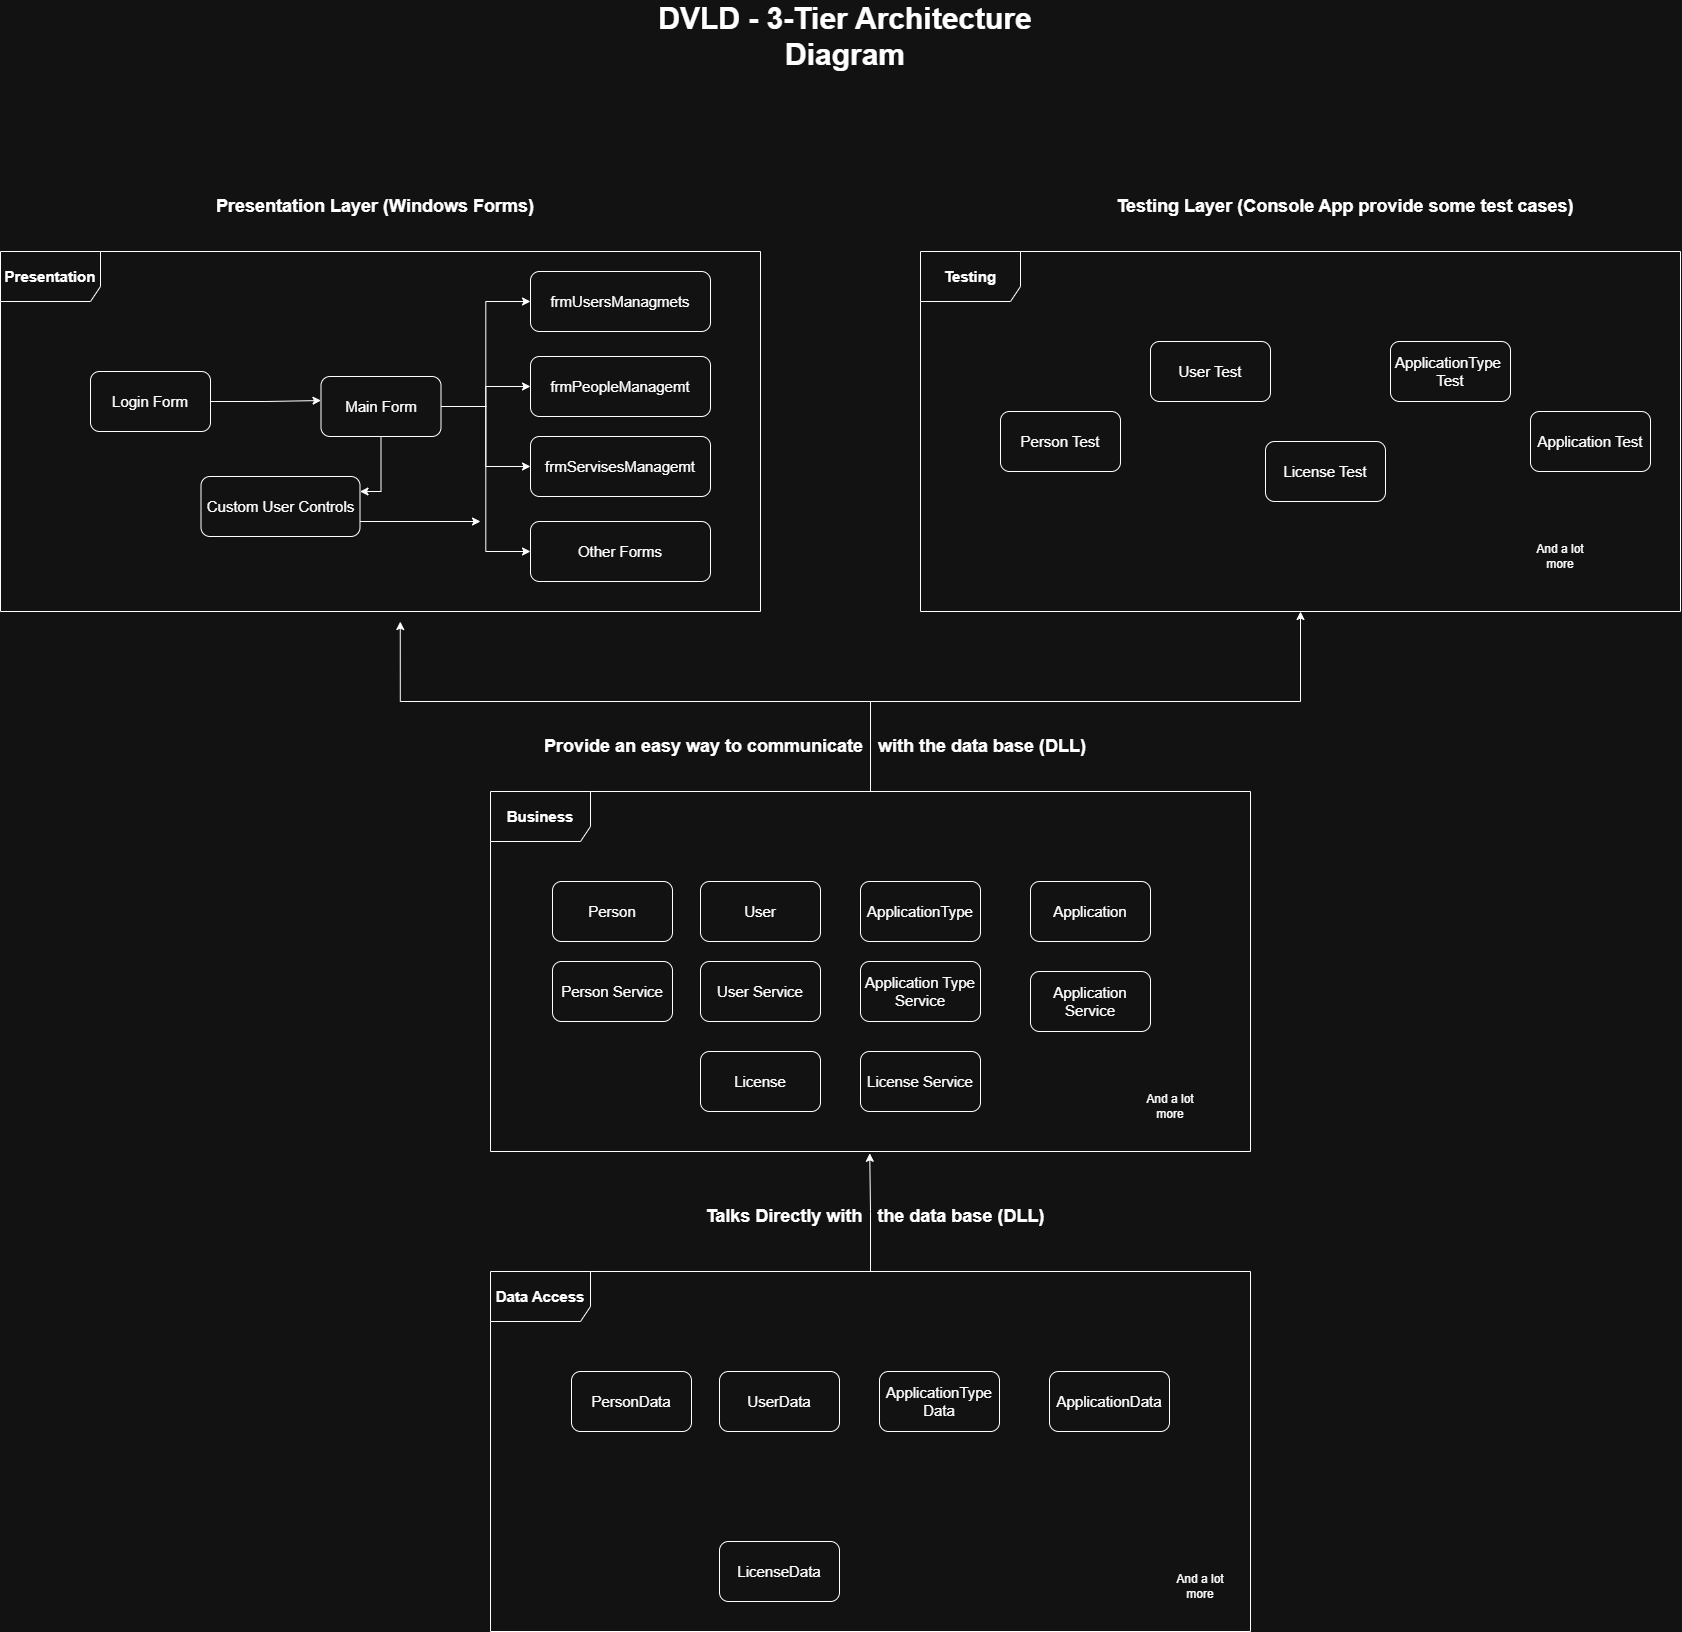

The diagram above was exported from draw.io. Its source (the exported page's mxGraphModel, read from the mxfile embedded in the PNG):
<mxGraphModel dx="3253" dy="2646" grid="1" gridSize="10" guides="1" tooltips="1" connect="1" arrows="1" fold="1" page="1" pageScale="1" pageWidth="850" pageHeight="1100" math="0" shadow="0">
  <root>
    <mxCell id="0" />
    <mxCell id="1" parent="0" />
    <mxCell id="U3SxQPQ5aaHmDlFoSpbP-2" parent="1" style="text;html=1;whiteSpace=wrap;strokeColor=none;fillColor=none;align=center;verticalAlign=middle;rounded=0;" value="&lt;b&gt;&lt;font style=&quot;font-size: 30px;&quot;&gt;DVLD - 3-Tier Architecture Diagram&lt;/font&gt;&lt;/b&gt;" vertex="1">
      <mxGeometry height="70" width="490" x="190" y="-110" as="geometry" />
    </mxCell>
    <mxCell id="U3SxQPQ5aaHmDlFoSpbP-3" parent="1" style="text;html=1;whiteSpace=wrap;strokeColor=none;fillColor=none;align=center;verticalAlign=middle;rounded=0;" value="&lt;b&gt;&lt;font style=&quot;font-size: 18px;&quot;&gt;Presentation Layer (Windows Forms)&lt;/font&gt;&lt;/b&gt;" vertex="1">
      <mxGeometry height="70" width="490" x="-280" y="60" as="geometry" />
    </mxCell>
    <mxCell id="gjuf4Oem8Pt5hU6Araxx-1" edge="1" parent="1" source="U3SxQPQ5aaHmDlFoSpbP-5" style="edgeStyle=orthogonalEdgeStyle;rounded=0;orthogonalLoop=1;jettySize=auto;html=1;exitX=1;exitY=0.75;exitDx=0;exitDy=0;">
      <mxGeometry relative="1" as="geometry">
        <mxPoint x="70" y="410" as="targetPoint" />
      </mxGeometry>
    </mxCell>
    <mxCell id="U3SxQPQ5aaHmDlFoSpbP-5" parent="1" style="rounded=1;whiteSpace=wrap;html=1;roundedPerimeter=1;" value="&lt;font style=&quot;font-size: 15px;&quot;&gt;Custom User Controls&lt;/font&gt;" vertex="1">
      <mxGeometry height="60" width="159" x="-209.5" y="365" as="geometry" />
    </mxCell>
    <mxCell id="U3SxQPQ5aaHmDlFoSpbP-8" edge="1" parent="1" source="U3SxQPQ5aaHmDlFoSpbP-6" style="edgeStyle=orthogonalEdgeStyle;rounded=0;orthogonalLoop=1;jettySize=auto;html=1;entryX=0.083;entryY=0.417;entryDx=0;entryDy=0;" target="U3SxQPQ5aaHmDlFoSpbP-7">
      <mxGeometry relative="1" as="geometry" />
    </mxCell>
    <mxCell id="U3SxQPQ5aaHmDlFoSpbP-6" parent="1" style="rounded=1;whiteSpace=wrap;html=1;roundedPerimeter=1;" value="&lt;font style=&quot;font-size: 15px;&quot;&gt;Login Form&lt;/font&gt;" vertex="1">
      <mxGeometry height="60" width="120" x="-320" y="260" as="geometry" />
    </mxCell>
    <mxCell id="U3SxQPQ5aaHmDlFoSpbP-9" edge="1" parent="1" source="U3SxQPQ5aaHmDlFoSpbP-7" style="edgeStyle=orthogonalEdgeStyle;rounded=0;orthogonalLoop=1;jettySize=auto;html=1;entryX=1;entryY=0.25;entryDx=0;entryDy=0;" target="U3SxQPQ5aaHmDlFoSpbP-5">
      <mxGeometry relative="1" x="0.2105" as="geometry" />
    </mxCell>
    <mxCell id="U3SxQPQ5aaHmDlFoSpbP-15" edge="1" parent="1" source="U3SxQPQ5aaHmDlFoSpbP-7" style="edgeStyle=orthogonalEdgeStyle;rounded=0;orthogonalLoop=1;jettySize=auto;html=1;entryX=0;entryY=0.5;entryDx=0;entryDy=0;" target="U3SxQPQ5aaHmDlFoSpbP-11">
      <mxGeometry relative="1" as="geometry" />
    </mxCell>
    <mxCell id="U3SxQPQ5aaHmDlFoSpbP-16" edge="1" parent="1" source="U3SxQPQ5aaHmDlFoSpbP-7" style="edgeStyle=orthogonalEdgeStyle;rounded=0;orthogonalLoop=1;jettySize=auto;html=1;" target="U3SxQPQ5aaHmDlFoSpbP-12">
      <mxGeometry relative="1" as="geometry" />
    </mxCell>
    <mxCell id="U3SxQPQ5aaHmDlFoSpbP-17" edge="1" parent="1" source="U3SxQPQ5aaHmDlFoSpbP-7" style="edgeStyle=orthogonalEdgeStyle;rounded=0;orthogonalLoop=1;jettySize=auto;html=1;entryX=0;entryY=0.5;entryDx=0;entryDy=0;" target="U3SxQPQ5aaHmDlFoSpbP-13">
      <mxGeometry relative="1" as="geometry" />
    </mxCell>
    <mxCell id="U3SxQPQ5aaHmDlFoSpbP-18" edge="1" parent="1" source="U3SxQPQ5aaHmDlFoSpbP-7" style="edgeStyle=orthogonalEdgeStyle;rounded=0;orthogonalLoop=1;jettySize=auto;html=1;entryX=0;entryY=0.5;entryDx=0;entryDy=0;" target="U3SxQPQ5aaHmDlFoSpbP-14">
      <mxGeometry relative="1" as="geometry" />
    </mxCell>
    <mxCell id="U3SxQPQ5aaHmDlFoSpbP-7" parent="1" style="rounded=1;whiteSpace=wrap;html=1;roundedPerimeter=1;" value="&lt;font style=&quot;font-size: 15px;&quot;&gt;Main Form&lt;/font&gt;" vertex="1">
      <mxGeometry height="60" width="120" x="-89.5" y="265" as="geometry" />
    </mxCell>
    <mxCell id="U3SxQPQ5aaHmDlFoSpbP-11" parent="1" style="rounded=1;whiteSpace=wrap;html=1;roundedPerimeter=1;" value="&lt;font style=&quot;font-size: 15px;&quot;&gt;frmUsersManagmets&lt;/font&gt;" vertex="1">
      <mxGeometry height="60" width="180" x="120" y="160" as="geometry" />
    </mxCell>
    <mxCell id="U3SxQPQ5aaHmDlFoSpbP-12" parent="1" style="rounded=1;whiteSpace=wrap;html=1;roundedPerimeter=1;" value="&lt;font style=&quot;font-size: 15px;&quot;&gt;frmPeopleManagemt&lt;/font&gt;" vertex="1">
      <mxGeometry height="60" width="180" x="120" y="245" as="geometry" />
    </mxCell>
    <mxCell id="U3SxQPQ5aaHmDlFoSpbP-13" parent="1" style="rounded=1;whiteSpace=wrap;html=1;roundedPerimeter=1;" value="&lt;font style=&quot;font-size: 15px;&quot;&gt;frmServisesManagemt&lt;/font&gt;" vertex="1">
      <mxGeometry height="60" width="180" x="120" y="325" as="geometry" />
    </mxCell>
    <mxCell id="U3SxQPQ5aaHmDlFoSpbP-14" parent="1" style="rounded=1;whiteSpace=wrap;html=1;roundedPerimeter=1;" value="&lt;font style=&quot;font-size: 15px;&quot;&gt;Other Forms&lt;/font&gt;" vertex="1">
      <mxGeometry height="60" width="180" x="120" y="410" as="geometry" />
    </mxCell>
    <mxCell id="h0eGJMgZblt9Ksh8XcD--3" parent="1" style="shape=umlFrame;whiteSpace=wrap;html=1;pointerEvents=0;width=100;height=50;" value="&lt;span style=&quot;font-weight: 700;&quot;&gt;&lt;font style=&quot;font-size: 15px;&quot;&gt;Presentation&lt;/font&gt;&lt;/span&gt;" vertex="1">
      <mxGeometry height="360" width="760" x="-410" y="140" as="geometry" />
    </mxCell>
    <mxCell id="h0eGJMgZblt9Ksh8XcD--46" edge="1" parent="1" source="h0eGJMgZblt9Ksh8XcD--5" style="edgeStyle=orthogonalEdgeStyle;rounded=0;orthogonalLoop=1;jettySize=auto;html=1;defaultLabelBackgroundColor=page;" target="h0eGJMgZblt9Ksh8XcD--19">
      <mxGeometry relative="1" as="geometry" />
    </mxCell>
    <mxCell id="h0eGJMgZblt9Ksh8XcD--5" parent="1" style="shape=umlFrame;whiteSpace=wrap;html=1;pointerEvents=0;width=100;height=50;" value="&lt;span style=&quot;font-weight: 700;&quot;&gt;&lt;font style=&quot;font-size: 15px;&quot;&gt;Business&lt;/font&gt;&lt;/span&gt;" vertex="1">
      <mxGeometry height="360" width="760" x="80" y="680" as="geometry" />
    </mxCell>
    <mxCell id="h0eGJMgZblt9Ksh8XcD--6" parent="1" style="shape=umlFrame;whiteSpace=wrap;html=1;pointerEvents=0;width=100;height=50;" value="&lt;span style=&quot;font-weight: 700;&quot;&gt;&lt;font style=&quot;font-size: 15px;&quot;&gt;Data Access&lt;/font&gt;&lt;/span&gt;" vertex="1">
      <mxGeometry height="360" width="760" x="80" y="1160" as="geometry" />
    </mxCell>
    <mxCell id="h0eGJMgZblt9Ksh8XcD--7" parent="1" style="rounded=1;whiteSpace=wrap;html=1;roundedPerimeter=1;" value="&lt;font style=&quot;font-size: 15px;&quot;&gt;Person&lt;/font&gt;" vertex="1">
      <mxGeometry height="60" width="120" x="142" y="770" as="geometry" />
    </mxCell>
    <mxCell id="h0eGJMgZblt9Ksh8XcD--8" parent="1" style="rounded=1;whiteSpace=wrap;html=1;roundedPerimeter=1;" value="&lt;font style=&quot;font-size: 15px;&quot;&gt;Person Service&lt;/font&gt;" vertex="1">
      <mxGeometry height="60" width="120" x="142" y="850" as="geometry" />
    </mxCell>
    <mxCell id="h0eGJMgZblt9Ksh8XcD--9" parent="1" style="rounded=1;whiteSpace=wrap;html=1;roundedPerimeter=1;" value="&lt;font style=&quot;font-size: 15px;&quot;&gt;User&lt;/font&gt;" vertex="1">
      <mxGeometry height="60" width="120" x="290" y="770" as="geometry" />
    </mxCell>
    <mxCell id="h0eGJMgZblt9Ksh8XcD--10" parent="1" style="rounded=1;whiteSpace=wrap;html=1;roundedPerimeter=1;" value="&lt;font style=&quot;font-size: 15px;&quot;&gt;User Service&lt;/font&gt;" vertex="1">
      <mxGeometry height="60" width="120" x="290" y="850" as="geometry" />
    </mxCell>
    <mxCell id="h0eGJMgZblt9Ksh8XcD--11" parent="1" style="rounded=1;whiteSpace=wrap;html=1;roundedPerimeter=1;" value="&lt;font style=&quot;font-size: 15px;&quot;&gt;ApplicationType&lt;/font&gt;" vertex="1">
      <mxGeometry height="60" width="120" x="450" y="770" as="geometry" />
    </mxCell>
    <mxCell id="h0eGJMgZblt9Ksh8XcD--12" parent="1" style="rounded=1;whiteSpace=wrap;html=1;roundedPerimeter=1;" value="&lt;font style=&quot;font-size: 15px;&quot;&gt;Application Type Service&lt;/font&gt;" vertex="1">
      <mxGeometry height="60" width="120" x="450" y="850" as="geometry" />
    </mxCell>
    <mxCell id="h0eGJMgZblt9Ksh8XcD--13" edge="1" parent="1" source="h0eGJMgZblt9Ksh8XcD--6" style="edgeStyle=orthogonalEdgeStyle;rounded=0;orthogonalLoop=1;jettySize=auto;html=1;entryX=0.499;entryY=1.005;entryDx=0;entryDy=0;entryPerimeter=0;defaultLabelBackgroundColor=page;" target="h0eGJMgZblt9Ksh8XcD--5">
      <mxGeometry relative="1" as="geometry">
        <Array as="points" />
      </mxGeometry>
    </mxCell>
    <mxCell id="h0eGJMgZblt9Ksh8XcD--14" parent="1" style="rounded=1;whiteSpace=wrap;html=1;roundedPerimeter=1;" value="&lt;font style=&quot;font-size: 15px;&quot;&gt;Application&lt;/font&gt;" vertex="1">
      <mxGeometry height="60" width="120" x="620" y="770" as="geometry" />
    </mxCell>
    <mxCell id="h0eGJMgZblt9Ksh8XcD--15" parent="1" style="rounded=1;whiteSpace=wrap;html=1;roundedPerimeter=1;" value="&lt;font style=&quot;font-size: 15px;&quot;&gt;Application Service&lt;/font&gt;" vertex="1">
      <mxGeometry height="60" width="120" x="620" y="860" as="geometry" />
    </mxCell>
    <mxCell id="h0eGJMgZblt9Ksh8XcD--16" parent="1" style="rounded=1;whiteSpace=wrap;html=1;roundedPerimeter=1;" value="&lt;font style=&quot;font-size: 15px;&quot;&gt;License&lt;/font&gt;" vertex="1">
      <mxGeometry height="60" width="120" x="290" y="940" as="geometry" />
    </mxCell>
    <mxCell id="h0eGJMgZblt9Ksh8XcD--17" parent="1" style="rounded=1;whiteSpace=wrap;html=1;roundedPerimeter=1;" value="&lt;font style=&quot;font-size: 15px;&quot;&gt;License Service&lt;/font&gt;" vertex="1">
      <mxGeometry height="60" width="120" x="450" y="940" as="geometry" />
    </mxCell>
    <mxCell id="h0eGJMgZblt9Ksh8XcD--18" edge="1" parent="1" source="h0eGJMgZblt9Ksh8XcD--5" style="edgeStyle=orthogonalEdgeStyle;rounded=0;orthogonalLoop=1;jettySize=auto;html=1;entryX=0.526;entryY=1.028;entryDx=0;entryDy=0;entryPerimeter=0;defaultLabelBackgroundColor=page;" target="h0eGJMgZblt9Ksh8XcD--3">
      <mxGeometry relative="1" as="geometry" />
    </mxCell>
    <mxCell id="h0eGJMgZblt9Ksh8XcD--19" parent="1" style="shape=umlFrame;whiteSpace=wrap;html=1;pointerEvents=0;width=100;height=50;" value="&lt;span style=&quot;font-size: 15px;&quot;&gt;&lt;b&gt;Testing&lt;/b&gt;&lt;/span&gt;" vertex="1">
      <mxGeometry height="360" width="760" x="510" y="140" as="geometry" />
    </mxCell>
    <mxCell id="h0eGJMgZblt9Ksh8XcD--20" parent="1" style="text;html=1;whiteSpace=wrap;strokeColor=none;fillColor=none;align=center;verticalAlign=middle;rounded=0;" value="&lt;b&gt;&lt;font style=&quot;font-size: 18px;&quot;&gt;Testing Layer (Console App provide some test cases)&lt;/font&gt;&lt;/b&gt;" vertex="1">
      <mxGeometry height="70" width="490" x="690" y="60" as="geometry" />
    </mxCell>
    <mxCell id="h0eGJMgZblt9Ksh8XcD--21" parent="1" style="text;html=1;whiteSpace=wrap;strokeColor=none;fillColor=none;align=center;verticalAlign=middle;rounded=0;" value="&lt;font style=&quot;font-size: 18px;&quot;&gt;&lt;b&gt;Provide an easy way to communicate&amp;nbsp; &amp;nbsp;with the data base (DLL)&lt;/b&gt;&lt;/font&gt;" vertex="1">
      <mxGeometry height="70" width="550" x="130" y="600" as="geometry" />
    </mxCell>
    <mxCell id="h0eGJMgZblt9Ksh8XcD--22" parent="1" style="text;html=1;whiteSpace=wrap;strokeColor=none;fillColor=none;align=center;verticalAlign=middle;rounded=0;" value="&lt;font style=&quot;font-size: 18px;&quot;&gt;&lt;b&gt;Talks Directly with&amp;nbsp; &amp;nbsp;the data base (DLL)&lt;/b&gt;&lt;/font&gt;" vertex="1">
      <mxGeometry height="70" width="550" x="190" y="1070" as="geometry" />
    </mxCell>
    <mxCell id="h0eGJMgZblt9Ksh8XcD--23" parent="1" style="rounded=1;whiteSpace=wrap;html=1;roundedPerimeter=1;" value="&lt;span style=&quot;font-size: 15px;&quot;&gt;Person Test&lt;/span&gt;" vertex="1">
      <mxGeometry height="60" width="120" x="590" y="300" as="geometry" />
    </mxCell>
    <mxCell id="h0eGJMgZblt9Ksh8XcD--25" parent="1" style="rounded=1;whiteSpace=wrap;html=1;roundedPerimeter=1;" value="&lt;font style=&quot;font-size: 15px;&quot;&gt;User&amp;nbsp;&lt;/font&gt;&lt;span style=&quot;font-size: 15px;&quot;&gt;Test&lt;/span&gt;" vertex="1">
      <mxGeometry height="60" width="120" x="740" y="230" as="geometry" />
    </mxCell>
    <mxCell id="h0eGJMgZblt9Ksh8XcD--27" parent="1" style="rounded=1;whiteSpace=wrap;html=1;roundedPerimeter=1;" value="&lt;font style=&quot;font-size: 15px;&quot;&gt;ApplicationType&amp;nbsp;&lt;/font&gt;&lt;div&gt;&lt;span style=&quot;font-size: 15px;&quot;&gt;Test&lt;/span&gt;&lt;/div&gt;" vertex="1">
      <mxGeometry height="60" width="120" x="980" y="230" as="geometry" />
    </mxCell>
    <mxCell id="h0eGJMgZblt9Ksh8XcD--29" parent="1" style="rounded=1;whiteSpace=wrap;html=1;roundedPerimeter=1;" value="&lt;font style=&quot;font-size: 15px;&quot;&gt;Application&amp;nbsp;&lt;/font&gt;&lt;span style=&quot;font-size: 15px;&quot;&gt;Test&lt;/span&gt;" vertex="1">
      <mxGeometry height="60" width="120" x="1120" y="300" as="geometry" />
    </mxCell>
    <mxCell id="h0eGJMgZblt9Ksh8XcD--31" parent="1" style="rounded=1;whiteSpace=wrap;html=1;roundedPerimeter=1;" value="&lt;font style=&quot;font-size: 15px;&quot;&gt;License Test&lt;/font&gt;" vertex="1">
      <mxGeometry height="60" width="120" x="855" y="330" as="geometry" />
    </mxCell>
    <mxCell id="h0eGJMgZblt9Ksh8XcD--33" parent="1" style="text;html=1;whiteSpace=wrap;strokeColor=none;fillColor=none;align=center;verticalAlign=middle;rounded=0;" value="And a lot more" vertex="1">
      <mxGeometry height="30" width="60" x="1120" y="430" as="geometry" />
    </mxCell>
    <mxCell id="h0eGJMgZblt9Ksh8XcD--34" parent="1" style="text;html=1;whiteSpace=wrap;strokeColor=none;fillColor=none;align=center;verticalAlign=middle;rounded=0;" value="And a lot more" vertex="1">
      <mxGeometry height="30" width="60" x="730" y="980" as="geometry" />
    </mxCell>
    <mxCell id="h0eGJMgZblt9Ksh8XcD--35" parent="1" style="text;html=1;whiteSpace=wrap;strokeColor=none;fillColor=none;align=center;verticalAlign=middle;rounded=0;" value="And a lot more" vertex="1">
      <mxGeometry height="30" width="60" x="760" y="1460" as="geometry" />
    </mxCell>
    <mxCell id="h0eGJMgZblt9Ksh8XcD--36" parent="1" style="rounded=1;whiteSpace=wrap;html=1;roundedPerimeter=1;" value="&lt;font style=&quot;font-size: 15px;&quot;&gt;PersonData&lt;/font&gt;" vertex="1">
      <mxGeometry height="60" width="120" x="161" y="1260" as="geometry" />
    </mxCell>
    <mxCell id="h0eGJMgZblt9Ksh8XcD--38" parent="1" style="rounded=1;whiteSpace=wrap;html=1;roundedPerimeter=1;" value="&lt;font style=&quot;font-size: 15px;&quot;&gt;UserData&lt;/font&gt;" vertex="1">
      <mxGeometry height="60" width="120" x="309" y="1260" as="geometry" />
    </mxCell>
    <mxCell id="h0eGJMgZblt9Ksh8XcD--40" parent="1" style="rounded=1;whiteSpace=wrap;html=1;roundedPerimeter=1;" value="&lt;font style=&quot;font-size: 15px;&quot;&gt;ApplicationType&lt;/font&gt;&lt;div&gt;&lt;font style=&quot;font-size: 15px;&quot;&gt;Data&lt;/font&gt;&lt;/div&gt;" vertex="1">
      <mxGeometry height="60" width="120" x="469" y="1260" as="geometry" />
    </mxCell>
    <mxCell id="h0eGJMgZblt9Ksh8XcD--42" parent="1" style="rounded=1;whiteSpace=wrap;html=1;roundedPerimeter=1;" value="&lt;font style=&quot;font-size: 15px;&quot;&gt;ApplicationData&lt;/font&gt;" vertex="1">
      <mxGeometry height="60" width="120" x="639" y="1260" as="geometry" />
    </mxCell>
    <mxCell id="h0eGJMgZblt9Ksh8XcD--44" parent="1" style="rounded=1;whiteSpace=wrap;html=1;roundedPerimeter=1;" value="&lt;font style=&quot;font-size: 15px;&quot;&gt;LicenseData&lt;/font&gt;" vertex="1">
      <mxGeometry height="60" width="120" x="309" y="1430" as="geometry" />
    </mxCell>
  </root>
</mxGraphModel>